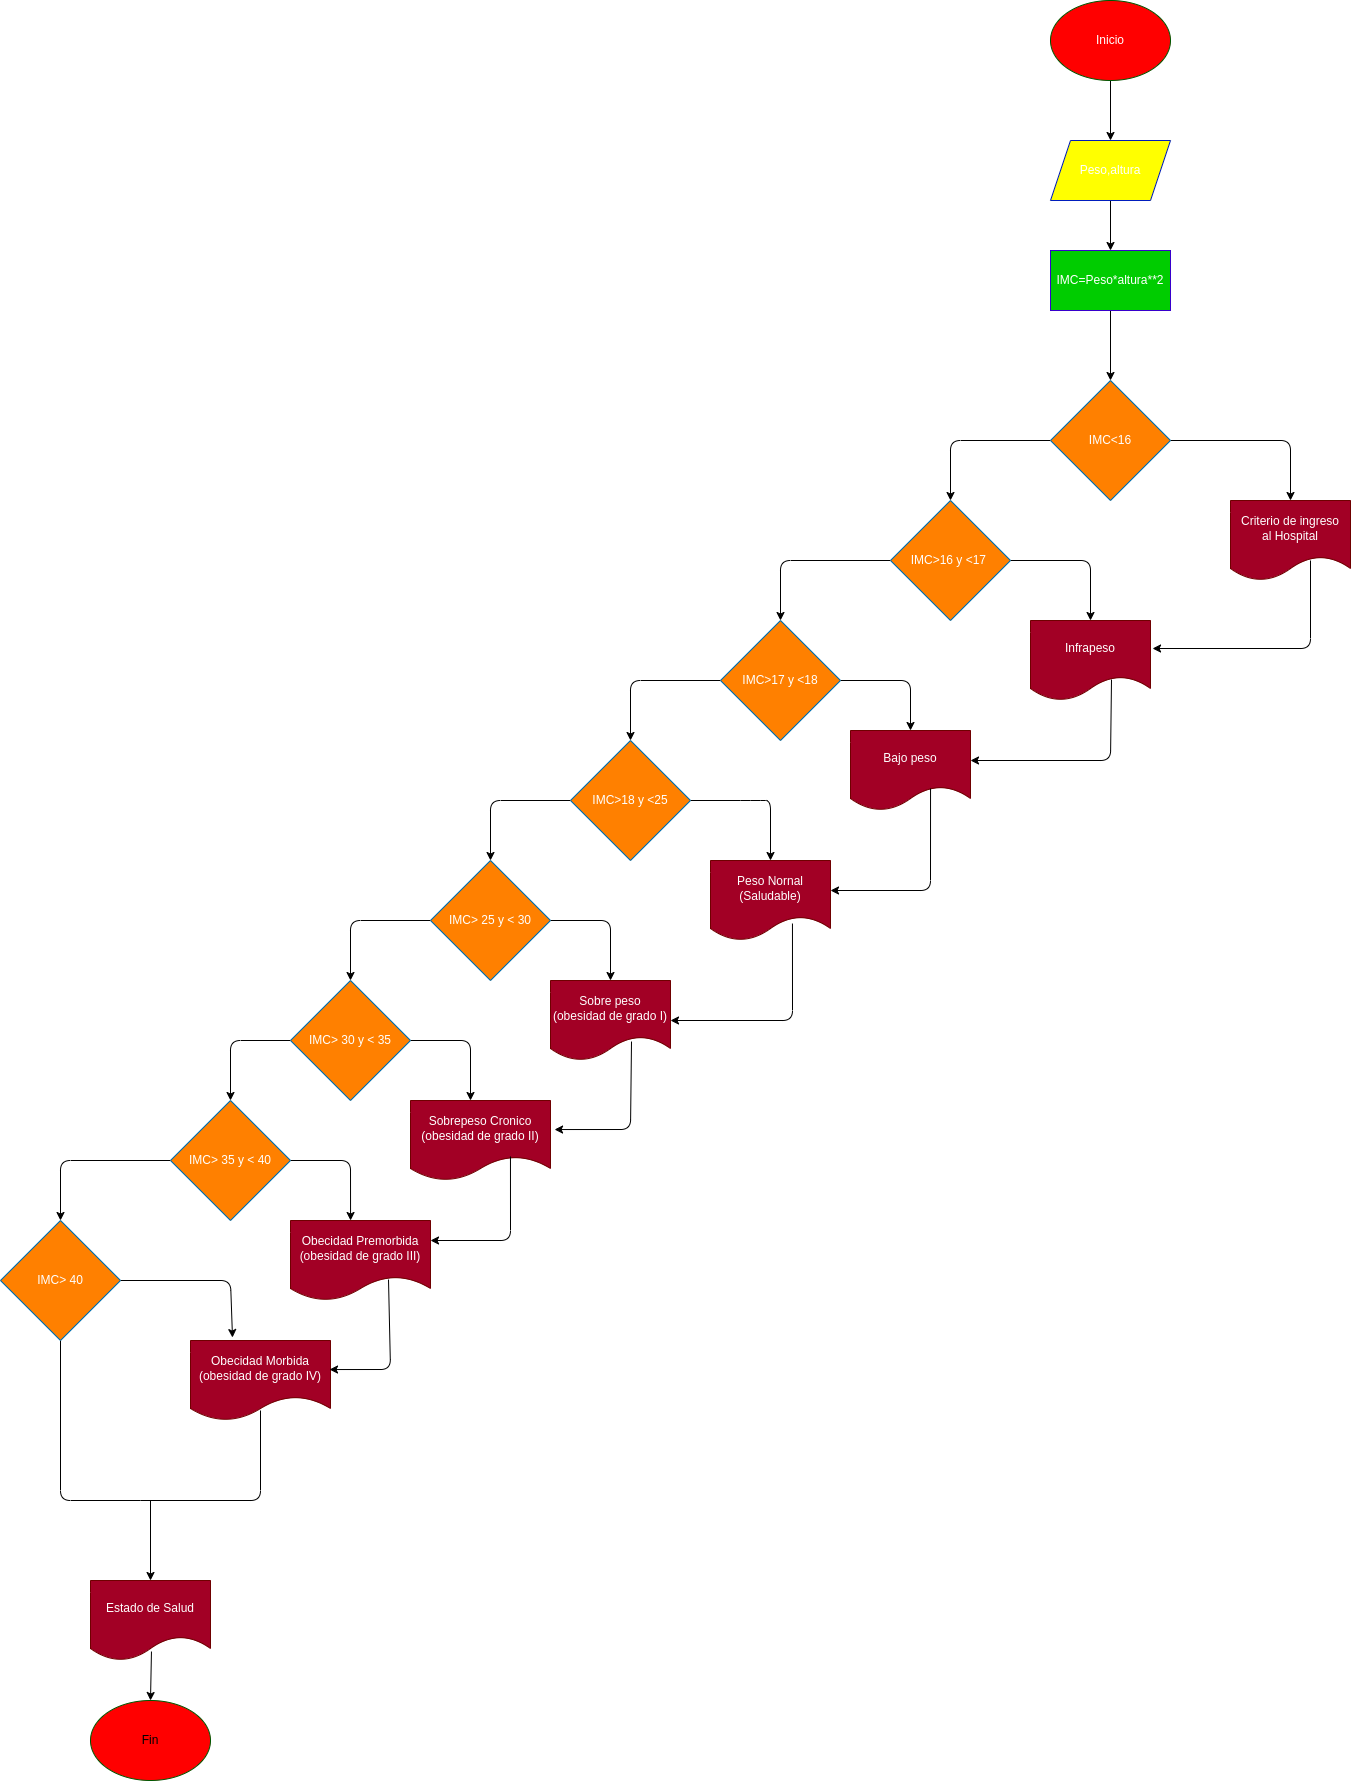

The diagram above was exported from draw.io. Its source (the exported page's mxGraphModel, read from the mxfile embedded in the PNG):
<mxGraphModel dx="1514" dy="251" grid="1" gridSize="10" guides="1" tooltips="1" connect="1" arrows="1" fold="1" page="1" pageScale="1" pageWidth="827" pageHeight="1169" math="0" shadow="0">
  <root>
    <mxCell id="0" />
    <mxCell id="1" parent="0" />
    <mxCell id="4" style="edgeStyle=none;html=1;exitX=0.5;exitY=1;exitDx=0;exitDy=0;" parent="1" source="2" target="3" edge="1">
      <mxGeometry relative="1" as="geometry" />
    </mxCell>
    <mxCell id="2" value="Inicio" style="ellipse;whiteSpace=wrap;html=1;fillColor=#FF0000;fontColor=#ffffff;strokeColor=#005700;" parent="1" vertex="1">
      <mxGeometry x="260" y="100" width="120" height="80" as="geometry" />
    </mxCell>
    <mxCell id="6" style="edgeStyle=none;html=1;exitX=0.5;exitY=1;exitDx=0;exitDy=0;entryX=0.5;entryY=0;entryDx=0;entryDy=0;" parent="1" source="3" target="5" edge="1">
      <mxGeometry relative="1" as="geometry" />
    </mxCell>
    <mxCell id="3" value="Peso,altura" style="shape=parallelogram;perimeter=parallelogramPerimeter;whiteSpace=wrap;html=1;fixedSize=1;fillColor=#FFFF00;fontColor=#ffffff;strokeColor=#001DBC;" parent="1" vertex="1">
      <mxGeometry x="260" y="240" width="120" height="60" as="geometry" />
    </mxCell>
    <mxCell id="7" style="edgeStyle=none;html=1;exitX=0.5;exitY=1;exitDx=0;exitDy=0;" parent="1" source="5" edge="1">
      <mxGeometry relative="1" as="geometry">
        <mxPoint x="320" y="480" as="targetPoint" />
      </mxGeometry>
    </mxCell>
    <mxCell id="5" value="IMC=Peso*altura**2" style="rounded=0;whiteSpace=wrap;html=1;fillColor=#00CC00;fontColor=#ffffff;strokeColor=#3700CC;" parent="1" vertex="1">
      <mxGeometry x="260" y="350" width="120" height="60" as="geometry" />
    </mxCell>
    <mxCell id="10" style="edgeStyle=none;html=1;exitX=1;exitY=0.5;exitDx=0;exitDy=0;entryX=0.5;entryY=0;entryDx=0;entryDy=0;" parent="1" source="8" target="9" edge="1">
      <mxGeometry relative="1" as="geometry">
        <Array as="points">
          <mxPoint x="500" y="540" />
        </Array>
      </mxGeometry>
    </mxCell>
    <mxCell id="11" style="edgeStyle=none;html=1;exitX=0;exitY=0.5;exitDx=0;exitDy=0;" parent="1" source="8" edge="1">
      <mxGeometry relative="1" as="geometry">
        <mxPoint x="160" y="600" as="targetPoint" />
        <Array as="points">
          <mxPoint x="160" y="540" />
        </Array>
      </mxGeometry>
    </mxCell>
    <mxCell id="8" value="IMC&amp;lt;16" style="rhombus;whiteSpace=wrap;html=1;fillColor=#FF8000;fontColor=#ffffff;strokeColor=#006EAF;" parent="1" vertex="1">
      <mxGeometry x="260" y="480" width="120" height="120" as="geometry" />
    </mxCell>
    <mxCell id="9" value="Criterio de ingreso&lt;br&gt;al Hospital" style="shape=document;whiteSpace=wrap;html=1;boundedLbl=1;fillColor=#a20025;fontColor=#ffffff;strokeColor=#6F0000;" parent="1" vertex="1">
      <mxGeometry x="440" y="600" width="120" height="80" as="geometry" />
    </mxCell>
    <mxCell id="14" style="edgeStyle=none;html=1;exitX=1;exitY=0.5;exitDx=0;exitDy=0;" parent="1" source="13" edge="1">
      <mxGeometry relative="1" as="geometry">
        <mxPoint x="300" y="720" as="targetPoint" />
        <Array as="points">
          <mxPoint x="300" y="660" />
        </Array>
      </mxGeometry>
    </mxCell>
    <mxCell id="16" style="edgeStyle=none;html=1;exitX=0;exitY=0.5;exitDx=0;exitDy=0;entryX=0.5;entryY=0;entryDx=0;entryDy=0;" parent="1" source="13" target="17" edge="1">
      <mxGeometry relative="1" as="geometry">
        <mxPoint x="20" y="720" as="targetPoint" />
        <Array as="points">
          <mxPoint x="-10" y="660" />
        </Array>
      </mxGeometry>
    </mxCell>
    <mxCell id="13" value="IMC&amp;gt;16 y &amp;lt;17&amp;nbsp;" style="rhombus;whiteSpace=wrap;html=1;fillColor=#FF8000;fontColor=#ffffff;strokeColor=#006EAF;" parent="1" vertex="1">
      <mxGeometry x="100" y="600" width="120" height="120" as="geometry" />
    </mxCell>
    <mxCell id="15" value="Infrapeso" style="shape=document;whiteSpace=wrap;html=1;boundedLbl=1;fillColor=#a20025;fontColor=#ffffff;strokeColor=#6F0000;" parent="1" vertex="1">
      <mxGeometry x="240" y="720" width="120" height="80" as="geometry" />
    </mxCell>
    <mxCell id="19" style="edgeStyle=none;html=1;exitX=1;exitY=0.5;exitDx=0;exitDy=0;entryX=0.5;entryY=0;entryDx=0;entryDy=0;" parent="1" source="17" target="18" edge="1">
      <mxGeometry relative="1" as="geometry">
        <mxPoint x="130" y="810" as="targetPoint" />
        <Array as="points">
          <mxPoint x="120" y="780" />
        </Array>
      </mxGeometry>
    </mxCell>
    <mxCell id="20" style="edgeStyle=none;html=1;exitX=0;exitY=0.5;exitDx=0;exitDy=0;" parent="1" source="17" edge="1">
      <mxGeometry relative="1" as="geometry">
        <mxPoint x="-160" y="840" as="targetPoint" />
        <Array as="points">
          <mxPoint x="-160" y="780" />
        </Array>
      </mxGeometry>
    </mxCell>
    <mxCell id="17" value="IMC&amp;gt;17 y &amp;lt;18" style="rhombus;whiteSpace=wrap;html=1;fillColor=#FF8000;fontColor=#ffffff;strokeColor=#006EAF;" parent="1" vertex="1">
      <mxGeometry x="-70" y="720" width="120" height="120" as="geometry" />
    </mxCell>
    <mxCell id="18" value="Bajo peso" style="shape=document;whiteSpace=wrap;html=1;boundedLbl=1;fillColor=#a20025;fontColor=#ffffff;strokeColor=#6F0000;" parent="1" vertex="1">
      <mxGeometry x="60" y="830" width="120" height="80" as="geometry" />
    </mxCell>
    <mxCell id="22" style="edgeStyle=none;html=1;exitX=1;exitY=0.5;exitDx=0;exitDy=0;entryX=0.5;entryY=0;entryDx=0;entryDy=0;" parent="1" source="21" target="23" edge="1">
      <mxGeometry relative="1" as="geometry">
        <mxPoint x="-40" y="960" as="targetPoint" />
        <Array as="points">
          <mxPoint x="-40" y="900" />
          <mxPoint x="-20" y="900" />
        </Array>
      </mxGeometry>
    </mxCell>
    <mxCell id="24" style="edgeStyle=none;html=1;exitX=0;exitY=0.5;exitDx=0;exitDy=0;" parent="1" source="21" edge="1">
      <mxGeometry relative="1" as="geometry">
        <mxPoint x="-300" y="960" as="targetPoint" />
        <Array as="points">
          <mxPoint x="-300" y="900" />
        </Array>
      </mxGeometry>
    </mxCell>
    <mxCell id="21" value="IMC&amp;gt;18 y &amp;lt;25" style="rhombus;whiteSpace=wrap;html=1;fillColor=#FF8000;fontColor=#ffffff;strokeColor=#006EAF;" parent="1" vertex="1">
      <mxGeometry x="-220" y="840" width="120" height="120" as="geometry" />
    </mxCell>
    <mxCell id="23" value="Peso Nornal&lt;br&gt;(Saludable)" style="shape=document;whiteSpace=wrap;html=1;boundedLbl=1;fillColor=#a20025;fontColor=#ffffff;strokeColor=#6F0000;" parent="1" vertex="1">
      <mxGeometry x="-80" y="960" width="120" height="80" as="geometry" />
    </mxCell>
    <mxCell id="26" style="edgeStyle=none;html=1;exitX=1;exitY=0.5;exitDx=0;exitDy=0;" parent="1" source="25" edge="1">
      <mxGeometry relative="1" as="geometry">
        <mxPoint x="-180" y="1080" as="targetPoint" />
        <Array as="points">
          <mxPoint x="-180" y="1020" />
        </Array>
      </mxGeometry>
    </mxCell>
    <mxCell id="28" style="edgeStyle=none;html=1;exitX=0;exitY=0.5;exitDx=0;exitDy=0;" parent="1" source="25" edge="1">
      <mxGeometry relative="1" as="geometry">
        <mxPoint x="-440" y="1080" as="targetPoint" />
        <Array as="points">
          <mxPoint x="-440" y="1020" />
        </Array>
      </mxGeometry>
    </mxCell>
    <mxCell id="25" value="IMC&amp;gt; 25 y &amp;lt; 30" style="rhombus;whiteSpace=wrap;html=1;fillColor=#FF8000;fontColor=#ffffff;strokeColor=#006EAF;" parent="1" vertex="1">
      <mxGeometry x="-360" y="960" width="120" height="120" as="geometry" />
    </mxCell>
    <mxCell id="27" value="Sobre peso&lt;br&gt;(obesidad de grado I)" style="shape=document;whiteSpace=wrap;html=1;boundedLbl=1;fillColor=#a20025;fontColor=#ffffff;strokeColor=#6F0000;" parent="1" vertex="1">
      <mxGeometry x="-240" y="1080" width="120" height="80" as="geometry" />
    </mxCell>
    <mxCell id="30" style="edgeStyle=none;html=1;exitX=1;exitY=0.5;exitDx=0;exitDy=0;" parent="1" source="29" edge="1">
      <mxGeometry relative="1" as="geometry">
        <mxPoint x="-320" y="1200" as="targetPoint" />
        <Array as="points">
          <mxPoint x="-320" y="1140" />
        </Array>
      </mxGeometry>
    </mxCell>
    <mxCell id="32" style="edgeStyle=none;html=1;exitX=0;exitY=0.5;exitDx=0;exitDy=0;" parent="1" source="29" edge="1">
      <mxGeometry relative="1" as="geometry">
        <mxPoint x="-560" y="1200" as="targetPoint" />
        <Array as="points">
          <mxPoint x="-560" y="1140" />
        </Array>
      </mxGeometry>
    </mxCell>
    <mxCell id="29" value="IMC&amp;gt; 30 y &amp;lt; 35" style="rhombus;whiteSpace=wrap;html=1;fillColor=#FF8000;fontColor=#ffffff;strokeColor=#006EAF;" parent="1" vertex="1">
      <mxGeometry x="-500" y="1080" width="120" height="120" as="geometry" />
    </mxCell>
    <mxCell id="31" value="Sobrepeso Cronico&lt;br&gt;(obesidad de grado II)" style="shape=document;whiteSpace=wrap;html=1;boundedLbl=1;fillColor=#a20025;fontColor=#ffffff;strokeColor=#6F0000;" parent="1" vertex="1">
      <mxGeometry x="-380" y="1200" width="140" height="80" as="geometry" />
    </mxCell>
    <mxCell id="35" style="edgeStyle=none;html=1;exitX=1;exitY=0.5;exitDx=0;exitDy=0;entryX=0.429;entryY=0;entryDx=0;entryDy=0;entryPerimeter=0;" parent="1" source="33" target="34" edge="1">
      <mxGeometry relative="1" as="geometry">
        <Array as="points">
          <mxPoint x="-440" y="1260" />
        </Array>
      </mxGeometry>
    </mxCell>
    <mxCell id="36" style="edgeStyle=none;html=1;exitX=0;exitY=0.5;exitDx=0;exitDy=0;" parent="1" source="33" target="37" edge="1">
      <mxGeometry relative="1" as="geometry">
        <mxPoint x="-680" y="1320" as="targetPoint" />
        <Array as="points">
          <mxPoint x="-730" y="1260" />
        </Array>
      </mxGeometry>
    </mxCell>
    <mxCell id="33" value="IMC&amp;gt; 35 y &amp;lt; 40" style="rhombus;whiteSpace=wrap;html=1;fillColor=#FF8000;fontColor=#ffffff;strokeColor=#006EAF;" parent="1" vertex="1">
      <mxGeometry x="-620" y="1200" width="120" height="120" as="geometry" />
    </mxCell>
    <mxCell id="34" value="Obecidad Premorbida&lt;br&gt;(obesidad de grado III)" style="shape=document;whiteSpace=wrap;html=1;boundedLbl=1;fillColor=#a20025;fontColor=#ffffff;strokeColor=#6F0000;" parent="1" vertex="1">
      <mxGeometry x="-500" y="1320" width="140" height="80" as="geometry" />
    </mxCell>
    <mxCell id="38" style="edgeStyle=none;html=1;exitX=1;exitY=0.5;exitDx=0;exitDy=0;entryX=0.3;entryY=-0.037;entryDx=0;entryDy=0;entryPerimeter=0;" parent="1" source="37" target="39" edge="1">
      <mxGeometry relative="1" as="geometry">
        <mxPoint x="-570" y="1440" as="targetPoint" />
        <Array as="points">
          <mxPoint x="-560" y="1380" />
        </Array>
      </mxGeometry>
    </mxCell>
    <mxCell id="40" style="edgeStyle=none;html=1;exitX=0.5;exitY=1;exitDx=0;exitDy=0;endArrow=none;endFill=0;" parent="1" source="37" edge="1">
      <mxGeometry relative="1" as="geometry">
        <mxPoint x="-650" y="1600" as="targetPoint" />
        <Array as="points">
          <mxPoint x="-730" y="1600" />
        </Array>
      </mxGeometry>
    </mxCell>
    <mxCell id="37" value="IMC&amp;gt; 40" style="rhombus;whiteSpace=wrap;html=1;fillColor=#FF8000;fontColor=#ffffff;strokeColor=#006EAF;" parent="1" vertex="1">
      <mxGeometry x="-790" y="1320" width="120" height="120" as="geometry" />
    </mxCell>
    <mxCell id="39" value="Obecidad Morbida&lt;br&gt;(obesidad de grado IV)" style="shape=document;whiteSpace=wrap;html=1;boundedLbl=1;fillColor=#a20025;fontColor=#ffffff;strokeColor=#6F0000;" parent="1" vertex="1">
      <mxGeometry x="-600" y="1440" width="140" height="80" as="geometry" />
    </mxCell>
    <mxCell id="41" value="" style="endArrow=none;html=1;endFill=0;" parent="1" edge="1">
      <mxGeometry width="50" height="50" relative="1" as="geometry">
        <mxPoint x="-530" y="1510" as="sourcePoint" />
        <mxPoint x="-650" y="1600" as="targetPoint" />
        <Array as="points">
          <mxPoint x="-530" y="1600" />
        </Array>
      </mxGeometry>
    </mxCell>
    <mxCell id="42" value="" style="endArrow=classic;html=1;" parent="1" edge="1">
      <mxGeometry width="50" height="50" relative="1" as="geometry">
        <mxPoint x="-640" y="1600" as="sourcePoint" />
        <mxPoint x="-640" y="1680" as="targetPoint" />
      </mxGeometry>
    </mxCell>
    <mxCell id="43" value="Estado de Salud" style="shape=document;whiteSpace=wrap;html=1;boundedLbl=1;fillColor=#a20025;fontColor=#ffffff;strokeColor=#6F0000;" parent="1" vertex="1">
      <mxGeometry x="-700" y="1680" width="120" height="80" as="geometry" />
    </mxCell>
    <mxCell id="44" value="&lt;font color=&quot;#000000&quot;&gt;Fin&lt;/font&gt;" style="ellipse;whiteSpace=wrap;html=1;fillColor=#FF0000;fontColor=#ffffff;strokeColor=#005700;" parent="1" vertex="1">
      <mxGeometry x="-700" y="1800" width="120" height="80" as="geometry" />
    </mxCell>
    <mxCell id="45" value="" style="endArrow=classic;html=1;entryX=0.5;entryY=0;entryDx=0;entryDy=0;exitX=0.508;exitY=0.888;exitDx=0;exitDy=0;exitPerimeter=0;" parent="1" source="43" target="44" edge="1">
      <mxGeometry width="50" height="50" relative="1" as="geometry">
        <mxPoint x="-690" y="1820" as="sourcePoint" />
        <mxPoint x="-640" y="1770" as="targetPoint" />
      </mxGeometry>
    </mxCell>
    <mxCell id="46" value="" style="endArrow=classic;html=1;entryX=0.993;entryY=0.363;entryDx=0;entryDy=0;entryPerimeter=0;exitX=0.7;exitY=0.738;exitDx=0;exitDy=0;exitPerimeter=0;" parent="1" source="34" target="39" edge="1">
      <mxGeometry width="50" height="50" relative="1" as="geometry">
        <mxPoint x="-360" y="1500" as="sourcePoint" />
        <mxPoint x="-310" y="1450" as="targetPoint" />
        <Array as="points">
          <mxPoint x="-400" y="1469" />
        </Array>
      </mxGeometry>
    </mxCell>
    <mxCell id="47" value="" style="endArrow=classic;html=1;entryX=1;entryY=0.25;entryDx=0;entryDy=0;exitX=0.714;exitY=0.7;exitDx=0;exitDy=0;exitPerimeter=0;" parent="1" source="31" target="34" edge="1">
      <mxGeometry width="50" height="50" relative="1" as="geometry">
        <mxPoint x="-300" y="1360" as="sourcePoint" />
        <mxPoint x="-250" y="1310" as="targetPoint" />
        <Array as="points">
          <mxPoint x="-280" y="1340" />
        </Array>
      </mxGeometry>
    </mxCell>
    <mxCell id="48" value="" style="endArrow=classic;html=1;entryX=1.029;entryY=0.363;entryDx=0;entryDy=0;entryPerimeter=0;exitX=0.675;exitY=0.763;exitDx=0;exitDy=0;exitPerimeter=0;" parent="1" source="27" target="31" edge="1">
      <mxGeometry width="50" height="50" relative="1" as="geometry">
        <mxPoint x="-170" y="1150" as="sourcePoint" />
        <mxPoint x="-70" y="1030" as="targetPoint" />
        <Array as="points">
          <mxPoint x="-160" y="1229" />
        </Array>
      </mxGeometry>
    </mxCell>
    <mxCell id="49" value="" style="endArrow=classic;html=1;entryX=1;entryY=0.5;entryDx=0;entryDy=0;exitX=0.683;exitY=0.788;exitDx=0;exitDy=0;exitPerimeter=0;" parent="1" source="23" target="27" edge="1">
      <mxGeometry width="50" height="50" relative="1" as="geometry">
        <mxPoint x="-60" y="1110" as="sourcePoint" />
        <mxPoint x="-10" y="1060" as="targetPoint" />
        <Array as="points">
          <mxPoint x="2" y="1120" />
        </Array>
      </mxGeometry>
    </mxCell>
    <mxCell id="50" value="" style="endArrow=classic;html=1;entryX=1;entryY=0.375;entryDx=0;entryDy=0;entryPerimeter=0;exitX=0.667;exitY=0.725;exitDx=0;exitDy=0;exitPerimeter=0;" parent="1" source="18" target="23" edge="1">
      <mxGeometry width="50" height="50" relative="1" as="geometry">
        <mxPoint x="120" y="1020" as="sourcePoint" />
        <mxPoint x="170" y="970" as="targetPoint" />
        <Array as="points">
          <mxPoint x="140" y="990" />
        </Array>
      </mxGeometry>
    </mxCell>
    <mxCell id="51" value="" style="endArrow=classic;html=1;entryX=1;entryY=0.375;entryDx=0;entryDy=0;entryPerimeter=0;exitX=0.675;exitY=0.738;exitDx=0;exitDy=0;exitPerimeter=0;" parent="1" source="15" target="18" edge="1">
      <mxGeometry width="50" height="50" relative="1" as="geometry">
        <mxPoint x="240" y="870" as="sourcePoint" />
        <mxPoint x="290" y="820" as="targetPoint" />
        <Array as="points">
          <mxPoint x="320" y="860" />
        </Array>
      </mxGeometry>
    </mxCell>
    <mxCell id="53" value="" style="endArrow=classic;html=1;entryX=1.017;entryY=0.35;entryDx=0;entryDy=0;entryPerimeter=0;" parent="1" target="15" edge="1">
      <mxGeometry width="50" height="50" relative="1" as="geometry">
        <mxPoint x="520" y="660" as="sourcePoint" />
        <mxPoint x="460" y="770" as="targetPoint" />
        <Array as="points">
          <mxPoint x="520" y="748" />
        </Array>
      </mxGeometry>
    </mxCell>
  </root>
</mxGraphModel>